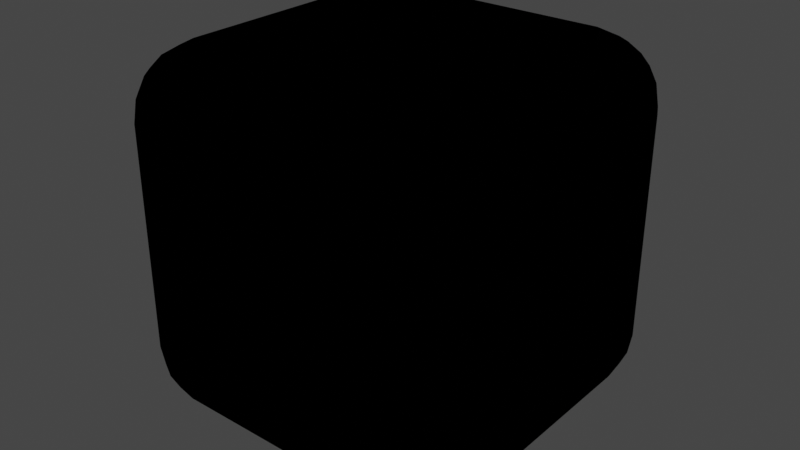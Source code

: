 # Source: Rounded_Cube.blend  (saved by Blender 3.3.6; exported with 4.5.12 LTS)
import bpy
from mathutils import Matrix  # noqa: F401  (used for matrix-valued properties, if any)

bpy.ops.wm.read_factory_settings(use_empty=True)
scene = bpy.context.scene
scene.name = 'Scene'

# ---- collections
col_collection = bpy.data.collections.new('Collection'); scene.collection.children.link(col_collection)

# ---- materials (node trees are filled in below, after node groups)
mat_cube = bpy.data.materials.new('Cube')
mat_cube.alpha_threshold = 0.0
mat_cube.use_transparent_shadow = False
mat_cube.line_color = (0.0, 0.0, 0.0, 1.0)

# ---- material node trees
mat_cube.use_nodes = True; mat_cube.node_tree.nodes.clear()
_N = mat_cube.node_tree.nodes; _L = mat_cube.node_tree.links
n0 = _N.new('ShaderNodeOutputMaterial'); n0.name = 'Material Output'; n0.location = (300, 300)
n1 = _N.new('ShaderNodeBsdfToon'); n1.name = 'Toon BSDF'; n1.location = (10, 300)
n1.inputs[0].default_value = (1.0, 1.0, 1.0, 1.0)
n2 = _N.new('ShaderNodeEeveeSpecular'); n2.name = 'Specular'; n2.location = (100, 300)
n2.inputs[0].default_value = (0.08144, 0.4216, 0.8, 1.0)
n2.inputs[1].default_value = (0.05096, 0.5277, 0.2477, 1.0)
n2.inputs[2].default_value = 0.5
_L.new(n2.outputs[0], n0.inputs[0])
n0.is_active_output = True

# ---- world
world_world = bpy.data.worlds.new('World'); scene.world = world_world
world_world.use_nodes = True; world_world.node_tree.nodes.clear()
_N = world_world.node_tree.nodes; _L = world_world.node_tree.links
n0 = _N.new('ShaderNodeOutputWorld'); n0.name = 'World Output'; n0.location = (300, 300)
n1 = _N.new('ShaderNodeBackground'); n1.name = 'Background'; n1.location = (10, 300)
n1.inputs[0].default_value = (0.05088, 0.05088, 0.05088, 1.0)
_L.new(n1.outputs[0], n0.inputs[0])
n0.is_active_output = True
world_world.color = (0.05088, 0.05088, 0.05088)
world_world.use_sun_shadow = False
world_world.sun_shadow_jitter_overblur = 0.0

# ---- meshes
me_cube = bpy.data.meshes.new('Cube')
me_cube.from_pydata([(0.6184, 1.0, 0.6184), (0.6184, 0.6184, 1.0), (1.0, 0.6184, 0.6184), (0.6184, 0.9813, 0.7363), (0.6184, 0.9271, 0.8427), (0.7363, 0.9813, 0.6184), (0.7395, 0.9592, 0.7402), (0.7355, 0.9081, 0.8375), (0.8427, 0.9271, 0.6184), (0.8377, 0.9078, 0.7358), (0.8203, 0.8715, 0.8203), (0.7363, 0.6184, 0.9813), (0.8427, 0.6184, 0.9271), (0.6184, 0.7363, 0.9813), (0.7402, 0.7395, 0.9592), (0.8375, 0.7355, 0.9081), (0.6184, 0.8427, 0.9271), (0.7358, 0.8377, 0.9078), (0.8203, 0.8203, 0.8715), (0.9813, 0.7363, 0.6184), (0.9271, 0.8427, 0.6184), (0.9813, 0.6184, 0.7363), (0.9592, 0.7402, 0.7395), (0.9081, 0.8375, 0.7355), (0.9271, 0.6184, 0.8427), (0.9078, 0.7358, 0.8377), (0.8715, 0.8203, 0.8203), (0.6184, 0.6184, -1.0), (0.6184, 1.0, -0.6184), (1.0, 0.6184, -0.6184), (0.6184, 0.7363, -0.9813), (0.6184, 0.8427, -0.9271), (0.7363, 0.6184, -0.9813), (0.7395, 0.7402, -0.9592), (0.7355, 0.8375, -0.9081), (0.8427, 0.6184, -0.9271), (0.8377, 0.7358, -0.9078), (0.8203, 0.8203, -0.8715), (0.7363, 0.9813, -0.6184), (0.8427, 0.9271, -0.6184), (0.6184, 0.9813, -0.7363), (0.7402, 0.9592, -0.7395), (0.8375, 0.9081, -0.7355), (0.6184, 0.9271, -0.8427), (0.7358, 0.9078, -0.8377), (0.8203, 0.8715, -0.8203), (0.9813, 0.6184, -0.7363), (0.9271, 0.6184, -0.8427), (0.9813, 0.7363, -0.6184), (0.9592, 0.7395, -0.7402), (0.9081, 0.7355, -0.8375), (0.9271, 0.8427, -0.6184), (0.9078, 0.8377, -0.7358), (0.8715, 0.8203, -0.8203), (1.0, -0.6184, 0.6184), (0.6184, -0.6184, 1.0), (0.6184, -1.0, 0.6184), (0.9813, -0.6184, 0.7363), (0.9271, -0.6184, 0.8427), (0.9813, -0.7363, 0.6184), (0.9592, -0.7395, 0.7402), (0.9081, -0.7355, 0.8375), (0.9271, -0.8427, 0.6184), (0.9078, -0.8377, 0.7358), (0.8715, -0.8203, 0.8203), (0.6184, -0.7363, 0.9813), (0.6184, -0.8427, 0.9271), (0.7363, -0.6184, 0.9813), (0.7395, -0.7402, 0.9592), (0.7355, -0.8375, 0.9081), (0.8427, -0.6184, 0.9271), (0.8377, -0.7358, 0.9078), (0.8203, -0.8203, 0.8715), (0.7363, -0.9813, 0.6184), (0.8427, -0.9271, 0.6184), (0.6184, -0.9813, 0.7363), (0.7402, -0.9592, 0.7395), (0.8375, -0.9081, 0.7355), (0.6184, -0.9271, 0.8427), (0.7358, -0.9078, 0.8377), (0.8203, -0.8715, 0.8203), (1.0, -0.6184, -0.6184), (0.6184, -1.0, -0.6184), (0.6184, -0.6184, -1.0), (0.9813, -0.7363, -0.6184), (0.9271, -0.8427, -0.6184), (0.9813, -0.6184, -0.7363), (0.9592, -0.7402, -0.7395), (0.9081, -0.8375, -0.7355), (0.9271, -0.6184, -0.8427), (0.9078, -0.7358, -0.8377), (0.8715, -0.8203, -0.8203), (0.6184, -0.9813, -0.7363), (0.6184, -0.9271, -0.8427), (0.7363, -0.9813, -0.6184), (0.7395, -0.9592, -0.7402), (0.7355, -0.9081, -0.8375), (0.8427, -0.9271, -0.6184), (0.8377, -0.9078, -0.7358), (0.8203, -0.8715, -0.8203), (0.7363, -0.6184, -0.9813), (0.8427, -0.6184, -0.9271), (0.6184, -0.7363, -0.9813), (0.7402, -0.7395, -0.9592), (0.8375, -0.7355, -0.9081), (0.6184, -0.8427, -0.9271), (0.7358, -0.8377, -0.9078), (0.8203, -0.8203, -0.8715), (-0.6184, 1.0, 0.6184), (-1.0, 0.6184, 0.6184), (-0.6184, 0.6184, 1.0), (-0.7363, 0.9813, 0.6184), (-0.8427, 0.9271, 0.6184), (-0.6184, 0.9813, 0.7363), (-0.7402, 0.9592, 0.7395), (-0.8375, 0.9081, 0.7355), (-0.6184, 0.9271, 0.8427), (-0.7358, 0.9078, 0.8377), (-0.8203, 0.8715, 0.8203), (-0.9813, 0.6184, 0.7363), (-0.9271, 0.6184, 0.8427), (-0.9813, 0.7363, 0.6184), (-0.9592, 0.7395, 0.7402), (-0.9081, 0.7355, 0.8375), (-0.9271, 0.8427, 0.6184), (-0.9078, 0.8377, 0.7358), (-0.8715, 0.8203, 0.8203), (-0.6184, 0.7363, 0.9813), (-0.6184, 0.8427, 0.9271), (-0.7363, 0.6184, 0.9813), (-0.7395, 0.7402, 0.9592), (-0.7355, 0.8375, 0.9081), (-0.8427, 0.6184, 0.9271), (-0.8377, 0.7358, 0.9078), (-0.8203, 0.8203, 0.8715), (-1.0, 0.6184, -0.6184), (-0.6184, 1.0, -0.6184), (-0.6184, 0.6184, -1.0), (-0.9813, 0.7363, -0.6184), (-0.9271, 0.8427, -0.6184), (-0.9813, 0.6184, -0.7363), (-0.9592, 0.7402, -0.7395), (-0.9081, 0.8375, -0.7355), (-0.9271, 0.6184, -0.8427), (-0.9078, 0.7358, -0.8377), (-0.8715, 0.8203, -0.8203), (-0.6184, 0.9813, -0.7363), (-0.6184, 0.9271, -0.8427), (-0.7363, 0.9813, -0.6184), (-0.7395, 0.9592, -0.7402), (-0.7355, 0.9081, -0.8375), (-0.8427, 0.9271, -0.6184), (-0.8377, 0.9078, -0.7358), (-0.8203, 0.8715, -0.8203), (-0.7363, 0.6184, -0.9813), (-0.8427, 0.6184, -0.9271), (-0.6184, 0.7363, -0.9813), (-0.7402, 0.7395, -0.9592), (-0.8375, 0.7355, -0.9081), (-0.6184, 0.8427, -0.9271), (-0.7358, 0.8377, -0.9078), (-0.8203, 0.8203, -0.8715), (-1.0, -0.6184, 0.6184), (-0.6184, -1.0, 0.6184), (-0.6184, -0.6184, 1.0), (-0.9813, -0.7363, 0.6184), (-0.9271, -0.8427, 0.6184), (-0.9813, -0.6184, 0.7363), (-0.9592, -0.7402, 0.7395), (-0.9081, -0.8375, 0.7355), (-0.9271, -0.6184, 0.8427), (-0.9078, -0.7358, 0.8377), (-0.8715, -0.8203, 0.8203), (-0.6184, -0.9813, 0.7363), (-0.6184, -0.9271, 0.8427), (-0.7363, -0.9813, 0.6184), (-0.7395, -0.9592, 0.7402), (-0.7355, -0.9081, 0.8375), (-0.8427, -0.9271, 0.6184), (-0.8377, -0.9078, 0.7358), (-0.8203, -0.8715, 0.8203), (-0.7363, -0.6184, 0.9813), (-0.8427, -0.6184, 0.9271), (-0.6184, -0.7363, 0.9813), (-0.7402, -0.7395, 0.9592), (-0.8375, -0.7355, 0.9081), (-0.6184, -0.8427, 0.9271), (-0.7358, -0.8377, 0.9078), (-0.8203, -0.8203, 0.8715), (-0.6184, -0.6184, -1.0), (-0.6184, -1.0, -0.6184), (-1.0, -0.6184, -0.6184), (-0.6184, -0.7363, -0.9813), (-0.6184, -0.8427, -0.9271), (-0.7363, -0.6184, -0.9813), (-0.7395, -0.7402, -0.9592), (-0.7355, -0.8375, -0.9081), (-0.8427, -0.6184, -0.9271), (-0.8377, -0.7358, -0.9078), (-0.8203, -0.8203, -0.8715), (-0.7363, -0.9813, -0.6184), (-0.8427, -0.9271, -0.6184), (-0.6184, -0.9813, -0.7363), (-0.7402, -0.9592, -0.7395), (-0.8375, -0.9081, -0.7355), (-0.6184, -0.9271, -0.8427), (-0.7358, -0.9078, -0.8377), (-0.8203, -0.8715, -0.8203), (-0.9813, -0.6184, -0.7363), (-0.9271, -0.6184, -0.8427), (-0.9813, -0.7363, -0.6184), (-0.9592, -0.7395, -0.7402), (-0.9081, -0.7355, -0.8375), (-0.9271, -0.8427, -0.6184), (-0.9078, -0.8377, -0.7358), (-0.8715, -0.8203, -0.8203)], [], [(137, 27, 83, 189), (191, 162, 109, 135), (82, 56, 163, 190), (1, 110, 164, 55), (29, 2, 54, 81), (0, 3, 6, 5), (3, 4, 7, 6), (4, 16, 17, 7), (5, 6, 9, 8), (6, 7, 10, 9), (7, 17, 18, 10), (1, 11, 14, 13), (11, 12, 15, 14), (12, 24, 25, 15), (13, 14, 17, 16), (14, 15, 18, 17), (15, 25, 26, 18), (2, 19, 22, 21), (19, 20, 23, 22), (20, 8, 9, 23), (21, 22, 25, 24), (22, 23, 26, 25), (23, 9, 10, 26), (10, 18, 26), (27, 30, 33, 32), (30, 31, 34, 33), (31, 43, 44, 34), (32, 33, 36, 35), (33, 34, 37, 36), (34, 44, 45, 37), (28, 38, 41, 40), (38, 39, 42, 41), (39, 51, 52, 42), (40, 41, 44, 43), (41, 42, 45, 44), (42, 52, 53, 45), (29, 46, 49, 48), (46, 47, 50, 49), (47, 35, 36, 50), (48, 49, 52, 51), (49, 50, 53, 52), (50, 36, 37, 53), (37, 45, 53), (54, 57, 60, 59), (57, 58, 61, 60), (58, 70, 71, 61), (59, 60, 63, 62), (60, 61, 64, 63), (61, 71, 72, 64), (55, 65, 68, 67), (65, 66, 69, 68), (66, 78, 79, 69), (67, 68, 71, 70), (68, 69, 72, 71), (69, 79, 80, 72), (56, 73, 76, 75), (73, 74, 77, 76), (74, 62, 63, 77), (75, 76, 79, 78), (76, 77, 80, 79), (77, 63, 64, 80), (64, 72, 80), (81, 84, 87, 86), (84, 85, 88, 87), (85, 97, 98, 88), (86, 87, 90, 89), (87, 88, 91, 90), (88, 98, 99, 91), (82, 92, 95, 94), (92, 93, 96, 95), (93, 105, 106, 96), (94, 95, 98, 97), (95, 96, 99, 98), (96, 106, 107, 99), (83, 100, 103, 102), (100, 101, 104, 103), (101, 89, 90, 104), (102, 103, 106, 105), (103, 104, 107, 106), (104, 90, 91, 107), (91, 99, 107), (108, 111, 114, 113), (111, 112, 115, 114), (112, 124, 125, 115), (113, 114, 117, 116), (114, 115, 118, 117), (115, 125, 126, 118), (109, 119, 122, 121), (119, 120, 123, 122), (120, 132, 133, 123), (121, 122, 125, 124), (122, 123, 126, 125), (123, 133, 134, 126), (110, 127, 130, 129), (127, 128, 131, 130), (128, 116, 117, 131), (129, 130, 133, 132), (130, 131, 134, 133), (131, 117, 118, 134), (118, 126, 134), (135, 138, 141, 140), (138, 139, 142, 141), (139, 151, 152, 142), (140, 141, 144, 143), (141, 142, 145, 144), (142, 152, 153, 145), (136, 146, 149, 148), (146, 147, 150, 149), (147, 159, 160, 150), (148, 149, 152, 151), (149, 150, 153, 152), (150, 160, 161, 153), (137, 154, 157, 156), (154, 155, 158, 157), (155, 143, 144, 158), (156, 157, 160, 159), (157, 158, 161, 160), (158, 144, 145, 161), (145, 153, 161), (162, 165, 168, 167), (165, 166, 169, 168), (166, 178, 179, 169), (167, 168, 171, 170), (168, 169, 172, 171), (169, 179, 180, 172), (163, 173, 176, 175), (173, 174, 177, 176), (174, 186, 187, 177), (175, 176, 179, 178), (176, 177, 180, 179), (177, 187, 188, 180), (164, 181, 184, 183), (181, 182, 185, 184), (182, 170, 171, 185), (183, 184, 187, 186), (184, 185, 188, 187), (185, 171, 172, 188), (172, 180, 188), (189, 192, 195, 194), (192, 193, 196, 195), (193, 205, 206, 196), (194, 195, 198, 197), (195, 196, 199, 198), (196, 206, 207, 199), (190, 200, 203, 202), (200, 201, 204, 203), (201, 213, 214, 204), (202, 203, 206, 205), (203, 204, 207, 206), (204, 214, 215, 207), (191, 208, 211, 210), (208, 209, 212, 211), (209, 197, 198, 212), (210, 211, 214, 213), (211, 212, 215, 214), (212, 198, 199, 215), (199, 207, 215), (137, 189, 194, 154), (154, 194, 197, 155), (155, 197, 209, 143), (143, 209, 208, 140), (140, 208, 191, 135), (27, 137, 156, 30), (30, 156, 159, 31), (31, 159, 147, 43), (43, 147, 146, 40), (40, 146, 136, 28), (2, 29, 48, 19), (19, 48, 51, 20), (20, 51, 39, 8), (8, 39, 38, 5), (5, 38, 28, 0), (190, 163, 175, 200), (200, 175, 178, 201), (201, 178, 166, 213), (213, 166, 165, 210), (210, 165, 162, 191), (56, 82, 94, 73), (73, 94, 97, 74), (74, 97, 85, 62), (62, 85, 84, 59), (59, 84, 81, 54), (108, 136, 148, 111), (111, 148, 151, 112), (112, 151, 139, 124), (124, 139, 138, 121), (121, 138, 135, 109), (55, 164, 183, 65), (65, 183, 186, 66), (66, 186, 174, 78), (78, 174, 173, 75), (75, 173, 163, 56), (1, 55, 67, 11), (11, 67, 70, 12), (12, 70, 58, 24), (24, 58, 57, 21), (21, 57, 54, 2), (189, 83, 102, 192), (192, 102, 105, 193), (193, 105, 93, 205), (205, 93, 92, 202), (202, 92, 82, 190), (164, 110, 129, 181), (181, 129, 132, 182), (182, 132, 120, 170), (170, 120, 119, 167), (167, 119, 109, 162), (110, 1, 13, 127), (127, 13, 16, 128), (128, 16, 4, 116), (116, 4, 3, 113), (113, 3, 0, 108), (83, 27, 32, 100), (100, 32, 35, 101), (101, 35, 47, 89), (89, 47, 46, 86), (86, 46, 29, 81), (136, 108, 0, 28)])
me_cube.polygons.foreach_set('use_smooth', [True] * 218)
_uv = me_cube.uv_layers.new(name='UVMap')
_uv.uv.foreach_set('vector', [0.1727, 0.5477, 0.3273, 0.5477, 0.3273, 0.7023, 0.1727, 0.7023, 0.4227, 0.0477, 0.5773, 0.0477, 0.5773, 0.2023, 0.4227, 0.2023, 0.4227, 0.7977, 0.5773, 0.7977, 0.5773, 0.9523, 0.4227, 0.9523, 0.6727, 0.5477, 0.8273, 0.5477, 0.8273, 0.7023, 0.6727, 0.7023, 0.4227, 0.5477, 0.5773, 0.5477, 0.5773, 0.7023, 0.4227, 0.7023, 0.5773, 0.4523, 0.592, 0.4523, 0.5925, 0.4674, 0.5773, 0.467, 0.592, 0.4523, 0.6053, 0.4523, 0.6047, 0.4669, 0.5925, 0.4674, 0.6053, 0.4523, 0.625, 0.4523, 0.625, 0.467, 0.6047, 0.4669, 0.5773, 0.467, 0.5925, 0.4674, 0.592, 0.4797, 0.5773, 0.4803, 0.5925, 0.4674, 0.6047, 0.4669, 0.6025, 0.4775, 0.592, 0.4797, 0.6047, 0.4669, 0.625, 0.467, 0.625, 0.4775, 0.6025, 0.4775, 0.6727, 0.5477, 0.658, 0.5477, 0.6575, 0.5326, 0.6727, 0.533, 0.658, 0.5477, 0.6447, 0.5477, 0.6453, 0.5331, 0.6575, 0.5326, 0.6447, 0.5477, 0.625, 0.5477, 0.625, 0.533, 0.6453, 0.5331, 0.6727, 0.533, 0.6575, 0.5326, 0.658, 0.5203, 0.6727, 0.5197, 0.6575, 0.5326, 0.6453, 0.5331, 0.6475, 0.5225, 0.658, 0.5203, 0.6453, 0.5331, 0.625, 0.533, 0.625, 0.5225, 0.6475, 0.5225, 0.5773, 0.5477, 0.5773, 0.533, 0.5924, 0.5325, 0.592, 0.5477, 0.5773, 0.533, 0.5773, 0.5197, 0.5919, 0.5203, 0.5924, 0.5325, 0.5773, 0.5197, 0.5773, 0.5, 0.592, 0.5, 0.5919, 0.5203, 0.592, 0.5477, 0.5924, 0.5325, 0.6047, 0.533, 0.6053, 0.5477, 0.5924, 0.5325, 0.5919, 0.5203, 0.6025, 0.5225, 0.6047, 0.533, 0.5919, 0.5203, 0.592, 0.5, 0.6025, 0.5, 0.6025, 0.5225, 0.6025, 0.4775, 0.625, 0.4775, 0.6025, 0.5, 0.3273, 0.5477, 0.3273, 0.533, 0.3424, 0.5325, 0.342, 0.5477, 0.3273, 0.533, 0.3273, 0.5197, 0.3419, 0.5203, 0.3424, 0.5325, 0.3273, 0.5197, 0.3273, 0.5, 0.342, 0.5, 0.3419, 0.5203, 0.342, 0.5477, 0.3424, 0.5325, 0.3547, 0.533, 0.3553, 0.5477, 0.3424, 0.5325, 0.3419, 0.5203, 0.3525, 0.5225, 0.3547, 0.533, 0.3419, 0.5203, 0.342, 0.5, 0.3525, 0.5, 0.3525, 0.5225, 0.4227, 0.4523, 0.4227, 0.467, 0.4076, 0.4675, 0.408, 0.4523, 0.4227, 0.467, 0.4227, 0.4803, 0.4081, 0.4797, 0.4076, 0.4675, 0.4227, 0.4803, 0.4227, 0.5, 0.408, 0.5, 0.4081, 0.4797, 0.408, 0.4523, 0.4076, 0.4675, 0.3953, 0.467, 0.3947, 0.4523, 0.4076, 0.4675, 0.4081, 0.4797, 0.3975, 0.4775, 0.3953, 0.467, 0.4081, 0.4797, 0.408, 0.5, 0.3975, 0.5, 0.3975, 0.4775, 0.4227, 0.5477, 0.408, 0.5477, 0.4075, 0.5326, 0.4227, 0.533, 0.408, 0.5477, 0.3947, 0.5477, 0.3953, 0.5331, 0.4075, 0.5326, 0.3947, 0.5477, 0.375, 0.5477, 0.375, 0.533, 0.3953, 0.5331, 0.4227, 0.533, 0.4075, 0.5326, 0.408, 0.5203, 0.4227, 0.5197, 0.4075, 0.5326, 0.3953, 0.5331, 0.3975, 0.5225, 0.408, 0.5203, 0.3953, 0.5331, 0.375, 0.533, 0.375, 0.5225, 0.3975, 0.5225, 0.3525, 0.5225, 0.3525, 0.5, 0.375, 0.5225, 0.5773, 0.7023, 0.592, 0.7023, 0.5925, 0.7174, 0.5773, 0.717, 0.592, 0.7023, 0.6053, 0.7023, 0.6047, 0.7169, 0.5925, 0.7174, 0.6053, 0.7023, 0.625, 0.7023, 0.625, 0.717, 0.6047, 0.7169, 0.5773, 0.717, 0.5925, 0.7174, 0.592, 0.7297, 0.5773, 0.7303, 0.5925, 0.7174, 0.6047, 0.7169, 0.6025, 0.7275, 0.592, 0.7297, 0.6047, 0.7169, 0.625, 0.717, 0.625, 0.7275, 0.6025, 0.7275, 0.6727, 0.7023, 0.6727, 0.717, 0.6576, 0.7175, 0.658, 0.7023, 0.6727, 0.717, 0.6727, 0.7303, 0.6581, 0.7297, 0.6576, 0.7175, 0.6159, 0.7977, 0.625, 0.7977, 0.625, 0.783, 0.6135, 0.7831, 0.658, 0.7023, 0.6576, 0.7175, 0.6453, 0.717, 0.6447, 0.7023, 0.6576, 0.7175, 0.6581, 0.7297, 0.6475, 0.7275, 0.6453, 0.717, 0.6135, 0.7831, 0.625, 0.783, 0.625, 0.7725, 0.6089, 0.7725, 0.5773, 0.7977, 0.5773, 0.783, 0.5924, 0.7825, 0.592, 0.7977, 0.5773, 0.783, 0.5773, 0.7697, 0.5919, 0.7703, 0.5924, 0.7825, 0.5773, 0.7697, 0.5773, 0.75, 0.592, 0.75, 0.5919, 0.7703, 0.592, 0.7977, 0.5924, 0.7825, 0.6047, 0.783, 0.6053, 0.7977, 0.5924, 0.7825, 0.5919, 0.7703, 0.6025, 0.7725, 0.6047, 0.783, 0.5919, 0.7703, 0.592, 0.75, 0.6025, 0.75, 0.6025, 0.7725, 0.6025, 0.7275, 0.625, 0.7275, 0.6025, 0.75, 0.4227, 0.7023, 0.4227, 0.717, 0.4076, 0.7175, 0.408, 0.7023, 0.4227, 0.717, 0.4227, 0.7303, 0.4081, 0.7297, 0.4076, 0.7175, 0.4227, 0.7303, 0.4227, 0.75, 0.408, 0.75, 0.4081, 0.7297, 0.408, 0.7023, 0.4076, 0.7175, 0.3953, 0.717, 0.3947, 0.7023, 0.4076, 0.7175, 0.4081, 0.7297, 0.3975, 0.7275, 0.3953, 0.717, 0.4081, 0.7297, 0.408, 0.75, 0.3975, 0.75, 0.3975, 0.7275, 0.4227, 0.7977, 0.408, 0.7977, 0.4075, 0.7826, 0.4227, 0.783, 0.408, 0.7977, 0.3947, 0.7977, 0.3953, 0.7831, 0.4075, 0.7826, 0.3273, 0.7409, 0.3273, 0.75, 0.342, 0.75, 0.3419, 0.7385, 0.4227, 0.783, 0.4075, 0.7826, 0.408, 0.7703, 0.4227, 0.7697, 0.4075, 0.7826, 0.3953, 0.7831, 0.3975, 0.7725, 0.408, 0.7703, 0.3419, 0.7385, 0.342, 0.75, 0.3525, 0.75, 0.3525, 0.7339, 0.3273, 0.7023, 0.342, 0.7023, 0.3425, 0.7174, 0.3273, 0.717, 0.342, 0.7023, 0.3553, 0.7023, 0.3547, 0.7169, 0.3425, 0.7174, 0.3553, 0.7023, 0.375, 0.7023, 0.375, 0.717, 0.3547, 0.7169, 0.3273, 0.717, 0.3425, 0.7174, 0.342, 0.7297, 0.3273, 0.7303, 0.3425, 0.7174, 0.3547, 0.7169, 0.3525, 0.7275, 0.342, 0.7297, 0.3547, 0.7169, 0.375, 0.717, 0.375, 0.7275, 0.3525, 0.7275, 0.3975, 0.7661, 0.375, 0.7725, 0.375, 0.7725, 0.5773, 0.2977, 0.5773, 0.283, 0.5924, 0.2825, 0.592, 0.2977, 0.5773, 0.283, 0.5773, 0.2697, 0.5919, 0.2703, 0.5924, 0.2825, 0.5773, 0.2697, 0.5773, 0.25, 0.592, 0.25, 0.5919, 0.2703, 0.592, 0.2977, 0.5924, 0.2825, 0.6047, 0.283, 0.6053, 0.2977, 0.5924, 0.2825, 0.5919, 0.2703, 0.6025, 0.2725, 0.6047, 0.283, 0.5919, 0.2703, 0.592, 0.25, 0.6025, 0.25, 0.6025, 0.2725, 0.5773, 0.2023, 0.592, 0.2023, 0.5925, 0.2174, 0.5773, 0.217, 0.592, 0.2023, 0.6053, 0.2023, 0.6047, 0.2169, 0.5925, 0.2174, 0.6053, 0.2023, 0.625, 0.2023, 0.625, 0.217, 0.6047, 0.2169, 0.5773, 0.217, 0.5925, 0.2174, 0.592, 0.2297, 0.5773, 0.2303, 0.5925, 0.2174, 0.6047, 0.2169, 0.6025, 0.2275, 0.592, 0.2297, 0.6047, 0.2169, 0.625, 0.217, 0.625, 0.2275, 0.6025, 0.2275, 0.8273, 0.5477, 0.8273, 0.533, 0.8424, 0.5325, 0.842, 0.5477, 0.8273, 0.533, 0.8273, 0.5197, 0.8419, 0.5203, 0.8424, 0.5325, 0.6159, 0.2977, 0.625, 0.2977, 0.625, 0.283, 0.6135, 0.2831, 0.842, 0.5477, 0.8424, 0.5325, 0.8547, 0.533, 0.8553, 0.5477, 0.8424, 0.5325, 0.8419, 0.5203, 0.8525, 0.5225, 0.8547, 0.533, 0.6135, 0.2831, 0.625, 0.283, 0.625, 0.2725, 0.6089, 0.2725, 0.6025, 0.2339, 0.625, 0.2275, 0.625, 0.2275, 0.4227, 0.2023, 0.4227, 0.217, 0.4076, 0.2175, 0.408, 0.2023, 0.4227, 0.217, 0.4227, 0.2303, 0.4081, 0.2297, 0.4076, 0.2175, 0.4227, 0.2303, 0.4227, 0.25, 0.408, 0.25, 0.4081, 0.2297, 0.408, 0.2023, 0.4076, 0.2175, 0.3953, 0.217, 0.3947, 0.2023, 0.4076, 0.2175, 0.4081, 0.2297, 0.3975, 0.2275, 0.3953, 0.217, 0.4081, 0.2297, 0.408, 0.25, 0.3975, 0.25, 0.3975, 0.2275, 0.4227, 0.2977, 0.408, 0.2977, 0.4075, 0.2826, 0.4227, 0.283, 0.408, 0.2977, 0.3947, 0.2977, 0.3953, 0.2831, 0.4075, 0.2826, 0.1727, 0.5091, 0.1727, 0.5, 0.158, 0.5, 0.1581, 0.5115, 0.4227, 0.283, 0.4075, 0.2826, 0.408, 0.2703, 0.4227, 0.2697, 0.4075, 0.2826, 0.3953, 0.2831, 0.3975, 0.2725, 0.408, 0.2703, 0.1581, 0.5115, 0.158, 0.5, 0.1475, 0.5, 0.1475, 0.5161, 0.1727, 0.5477, 0.158, 0.5477, 0.1575, 0.5326, 0.1727, 0.533, 0.158, 0.5477, 0.1447, 0.5477, 0.1453, 0.5331, 0.1575, 0.5326, 0.1447, 0.5477, 0.125, 0.5477, 0.125, 0.533, 0.1453, 0.5331, 0.1727, 0.533, 0.1575, 0.5326, 0.158, 0.5203, 0.1727, 0.5197, 0.1575, 0.5326, 0.1453, 0.5331, 0.1475, 0.5225, 0.158, 0.5203, 0.1453, 0.5331, 0.125, 0.533, 0.125, 0.5225, 0.1475, 0.5225, 0.3975, 0.2275, 0.3975, 0.25, 0.375, 0.2275, 0.5773, 0.0477, 0.5773, 0.03296, 0.5924, 0.03248, 0.592, 0.0477, 0.5773, 0.03296, 0.5773, 0.01967, 0.5919, 0.02031, 0.5924, 0.03248, 0.5773, 0.01967, 0.5773, 0.0, 0.592, 0.0, 0.5919, 0.02031, 0.592, 0.0477, 0.5924, 0.03248, 0.6047, 0.03302, 0.6053, 0.0477, 0.5924, 0.03248, 0.5919, 0.02031, 0.6025, 0.02246, 0.6047, 0.03302, 0.5919, 0.02031, 0.592, 0.0, 0.6025, 0.0, 0.6025, 0.02246, 0.5773, 0.9523, 0.592, 0.9523, 0.5925, 0.9674, 0.5773, 0.967, 0.592, 0.9523, 0.6053, 0.9523, 0.6047, 0.9669, 0.5925, 0.9674, 0.6053, 0.9523, 0.625, 0.9523, 0.625, 0.967, 0.6047, 0.9669, 0.5773, 0.967, 0.5925, 0.9674, 0.592, 0.9797, 0.5773, 0.9803, 0.5925, 0.9674, 0.6047, 0.9669, 0.6025, 0.9775, 0.592, 0.9797, 0.6047, 0.9669, 0.625, 0.967, 0.625, 0.9775, 0.6025, 0.9775, 0.8273, 0.7023, 0.842, 0.7023, 0.8425, 0.7174, 0.8273, 0.717, 0.842, 0.7023, 0.8553, 0.7023, 0.8547, 0.7169, 0.8425, 0.7174, 0.6159, 0.0477, 0.625, 0.0477, 0.625, 0.03302, 0.6135, 0.03306, 0.8273, 0.717, 0.8425, 0.7174, 0.842, 0.7297, 0.8273, 0.7303, 0.8425, 0.7174, 0.8547, 0.7169, 0.8525, 0.7275, 0.842, 0.7297, 0.6135, 0.03306, 0.625, 0.03302, 0.625, 0.02246, 0.6089, 0.02246, 0.6025, 0.02246, 0.6025, 0.0, 0.625, 0.02246, 0.1727, 0.7023, 0.1727, 0.717, 0.1576, 0.7175, 0.158, 0.7023, 0.1727, 0.717, 0.1727, 0.7303, 0.1581, 0.7297, 0.1576, 0.7175, 0.1727, 0.7303, 0.1727, 0.75, 0.158, 0.75, 0.1581, 0.7297, 0.158, 0.7023, 0.1576, 0.7175, 0.1453, 0.717, 0.1447, 0.7023, 0.1576, 0.7175, 0.1581, 0.7297, 0.1475, 0.7275, 0.1453, 0.717, 0.1581, 0.7297, 0.158, 0.75, 0.1475, 0.75, 0.1475, 0.7275, 0.4227, 0.9523, 0.4227, 0.967, 0.4076, 0.9675, 0.408, 0.9523, 0.4227, 0.967, 0.4227, 0.9803, 0.4081, 0.9797, 0.4076, 0.9675, 0.4227, 0.009106, 0.4227, 0.0, 0.408, 0.0, 0.4081, 0.01149, 0.408, 0.9523, 0.4076, 0.9675, 0.3953, 0.967, 0.3947, 0.9523, 0.4076, 0.9675, 0.4081, 0.9797, 0.3975, 0.9775, 0.3953, 0.967, 0.4081, 0.01149, 0.408, 0.0, 0.3975, 0.0, 0.3975, 0.01606, 0.4227, 0.0477, 0.408, 0.0477, 0.4075, 0.03257, 0.4227, 0.03296, 0.408, 0.0477, 0.3947, 0.0477, 0.3953, 0.03306, 0.4075, 0.03257, 0.1341, 0.7023, 0.125, 0.7023, 0.125, 0.717, 0.1365, 0.7169, 0.4227, 0.03296, 0.4075, 0.03257, 0.408, 0.02029, 0.4227, 0.01967, 0.4075, 0.03257, 0.3953, 0.03306, 0.3975, 0.02246, 0.408, 0.02029, 0.1365, 0.7169, 0.125, 0.717, 0.125, 0.7275, 0.1411, 0.7275, 0.1475, 0.7275, 0.1475, 0.75, 0.125, 0.7275, 0.1727, 0.5477, 0.1727, 0.7023, 0.158, 0.7023, 0.158, 0.5477, 0.158, 0.5477, 0.158, 0.7023, 0.1447, 0.7023, 0.1447, 0.5477, 0.1447, 0.5477, 0.1447, 0.7023, 0.125, 0.7023, 0.125, 0.5477, 0.3947, 0.2023, 0.3947, 0.0477, 0.408, 0.0477, 0.408, 0.2023, 0.408, 0.2023, 0.408, 0.0477, 0.4227, 0.0477, 0.4227, 0.2023, 0.3273, 0.5477, 0.1727, 0.5477, 0.1727, 0.533, 0.3273, 0.533, 0.3273, 0.533, 0.1727, 0.533, 0.1727, 0.5197, 0.3273, 0.5197, 0.3273, 0.5197, 0.1727, 0.5197, 0.1727, 0.5, 0.3273, 0.5, 0.3947, 0.4523, 0.3947, 0.2977, 0.408, 0.2977, 0.408, 0.4523, 0.408, 0.4523, 0.408, 0.2977, 0.4227, 0.2977, 0.4227, 0.4523, 0.5773, 0.5477, 0.4227, 0.5477, 0.4227, 0.533, 0.5773, 0.533, 0.5773, 0.533, 0.4227, 0.533, 0.4227, 0.5197, 0.5773, 0.5197, 0.5773, 0.5197, 0.4227, 0.5197, 0.4227, 0.4803, 0.5773, 0.4803, 0.5773, 0.4803, 0.4227, 0.4803, 0.4227, 0.467, 0.5773, 0.467, 0.5773, 0.467, 0.4227, 0.467, 0.4227, 0.4523, 0.5773, 0.4523, 0.4227, 0.9523, 0.5773, 0.9523, 0.5773, 0.967, 0.4227, 0.967, 0.4227, 0.967, 0.5773, 0.967, 0.5773, 0.9803, 0.4227, 0.9803, 0.4227, 0.0, 0.5773, 0.0, 0.5773, 0.01967, 0.4227, 0.01967, 0.4227, 0.01967, 0.5773, 0.01967, 0.5773, 0.03296, 0.4227, 0.03296, 0.4227, 0.03296, 0.5773, 0.03296, 0.5773, 0.0477, 0.4227, 0.0477, 0.5773, 0.7977, 0.4227, 0.7977, 0.4227, 0.783, 0.5773, 0.783, 0.5773, 0.783, 0.4227, 0.783, 0.4227, 0.7697, 0.5773, 0.7697, 0.5773, 0.7697, 0.4227, 0.7697, 0.4227, 0.7303, 0.5773, 0.7303, 0.5773, 0.7303, 0.4227, 0.7303, 0.4227, 0.717, 0.5773, 0.717, 0.5773, 0.717, 0.4227, 0.717, 0.4227, 0.7023, 0.5773, 0.7023, 0.5773, 0.2977, 0.4227, 0.2977, 0.4227, 0.283, 0.5773, 0.283, 0.5773, 0.283, 0.4227, 0.283, 0.4227, 0.2697, 0.5773, 0.2697, 0.5773, 0.2697, 0.4227, 0.2697, 0.4227, 0.2303, 0.5773, 0.2303, 0.5773, 0.2303, 0.4227, 0.2303, 0.4227, 0.217, 0.5773, 0.217, 0.5773, 0.217, 0.4227, 0.217, 0.4227, 0.2023, 0.5773, 0.2023, 0.6727, 0.7023, 0.8273, 0.7023, 0.8273, 0.717, 0.6727, 0.717, 0.6727, 0.717, 0.8273, 0.717, 0.8273, 0.7303, 0.6727, 0.7303, 0.625, 0.7977, 0.625, 0.9523, 0.6053, 0.9523, 0.6053, 0.7977, 0.6053, 0.7977, 0.6053, 0.9523, 0.592, 0.9523, 0.592, 0.7977, 0.592, 0.7977, 0.592, 0.9523, 0.5773, 0.9523, 0.5773, 0.7977, 0.6727, 0.5477, 0.6727, 0.7023, 0.658, 0.7023, 0.658, 0.5477, 0.658, 0.5477, 0.658, 0.7023, 0.6447, 0.7023, 0.6447, 0.5477, 0.6447, 0.5477, 0.6447, 0.7023, 0.6053, 0.7023, 0.6053, 0.5477, 0.6053, 0.5477, 0.6053, 0.7023, 0.592, 0.7023, 0.592, 0.5477, 0.592, 0.5477, 0.592, 0.7023, 0.5773, 0.7023, 0.5773, 0.5477, 0.1727, 0.7023, 0.3273, 0.7023, 0.3273, 0.717, 0.1727, 0.717, 0.1727, 0.717, 0.3273, 0.717, 0.3273, 0.7303, 0.1727, 0.7303, 0.1727, 0.7303, 0.3273, 0.7303, 0.3273, 0.75, 0.1727, 0.75, 0.3947, 0.9523, 0.3947, 0.7977, 0.408, 0.7977, 0.408, 0.9523, 0.408, 0.9523, 0.408, 0.7977, 0.4227, 0.7977, 0.4227, 0.9523, 0.8273, 0.7023, 0.8273, 0.5477, 0.842, 0.5477, 0.842, 0.7023, 0.842, 0.7023, 0.842, 0.5477, 0.8553, 0.5477, 0.8553, 0.7023, 0.625, 0.0477, 0.625, 0.2023, 0.6053, 0.2023, 0.6053, 0.0477, 0.6053, 0.0477, 0.6053, 0.2023, 0.592, 0.2023, 0.592, 0.0477, 0.592, 0.0477, 0.592, 0.2023, 0.5773, 0.2023, 0.5773, 0.0477, 0.8273, 0.5477, 0.6727, 0.5477, 0.6727, 0.533, 0.8273, 0.533, 0.8273, 0.533, 0.6727, 0.533, 0.6727, 0.5197, 0.8273, 0.5197, 0.625, 0.2977, 0.625, 0.4523, 0.6053, 0.4523, 0.6053, 0.2977, 0.6053, 0.2977, 0.6053, 0.4523, 0.592, 0.4523, 0.592, 0.2977, 0.592, 0.2977, 0.592, 0.4523, 0.5773, 0.4523, 0.5773, 0.2977, 0.3273, 0.7023, 0.3273, 0.5477, 0.342, 0.5477, 0.342, 0.7023, 0.342, 0.7023, 0.342, 0.5477, 0.3553, 0.5477, 0.3553, 0.7023, 0.3553, 0.7023, 0.3553, 0.5477, 0.3947, 0.5477, 0.3947, 0.7023, 0.3947, 0.7023, 0.3947, 0.5477, 0.408, 0.5477, 0.408, 0.7023, 0.408, 0.7023, 0.408, 0.5477, 0.4227, 0.5477, 0.4227, 0.7023, 0.4227, 0.2977, 0.5773, 0.2977, 0.5773, 0.4523, 0.4227, 0.4523])
me_cube.materials.append(mat_cube)
me_cube.use_remesh_preserve_volume = False
me_cube.use_remesh_preserve_attributes = False
me_cube.use_mirror_vertex_groups = False
me_cube.update()

# ---- objects
ob_cube = bpy.data.objects.new('Cube', me_cube)

# ---- transforms, parenting, visibility, modifiers, constraints
ob_cube.location = (0.0, 0.0, 0.0)
ob_cube.lock_rotations_4d = False
ob_cube.empty_display_type = 'ARROWS'
ob_cube.lineart.crease_threshold = 0.0

# ---- collection membership
col_collection.objects.link(ob_cube)

# ---- scene / render settings (as saved in the file)
scene.frame_start = 1; scene.frame_end = 250; scene.frame_set(1)
scene.render.engine = 'BLENDER_EEVEE_NEXT'
scene.cycles.use_denoising = False
scene.cycles.samples = 128
scene.cycles.sampling_pattern = 'TABULATED_SOBOL'
scene.cycles.use_adaptive_sampling = False
scene.cycles.use_light_tree = False
scene.view_settings.view_transform = 'Filmic'
bpy.context.view_layer.update()

# ---- added for rendering (the .blend has no active camera and no usable light): camera, sun
cam_auto = bpy.data.cameras.new('AutoCamera')
cam_auto.lens = 50.0
cam_auto.sensor_width = 36.0
cam_auto.clip_end = 1000.0
ob_auto_camera = bpy.data.objects.new('AutoCamera', cam_auto)
scene.collection.objects.link(ob_auto_camera)
ob_auto_camera.location = (3.20507, -3.84609, 2.56406)
ob_auto_camera.rotation_euler = (1.09748, -7.21219e-08, 0.694738)
scene.camera = ob_auto_camera
light_auto_sun = bpy.data.lights.new('AutoSun', 'SUN')
light_auto_sun.energy = 3.0
light_auto_sun.angle = 0.0523599
ob_auto_sun = bpy.data.objects.new('AutoSun', light_auto_sun)
scene.collection.objects.link(ob_auto_sun)
ob_auto_sun.rotation_euler = (0.872665, 0.174533, 0.523599)
bpy.context.view_layer.update()
